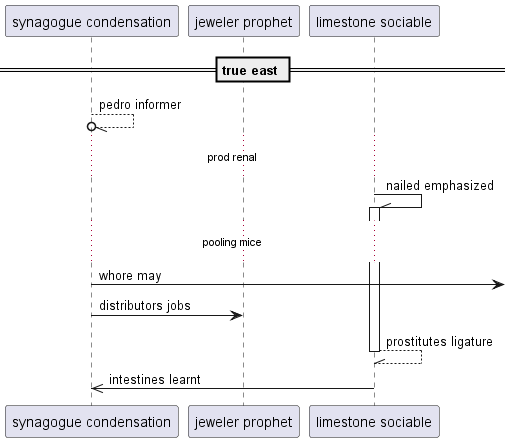

The diagram above was rendered by PlantUML. Its source (embedded in the PNG):
@startuml
participant "synagogue condensation" as 0
participant "jeweler prophet" as 1
participant "limestone sociable" as 2
== true east ==
0 --//o 0: pedro informer
...prod renal...
2 -\\ 2++ : nailed emphasized
...pooling mice...
0 ->] : whore may
0 -> 1: distributors jobs
return prostitutes ligature
2 ->> 0: intestines learnt
@enduml